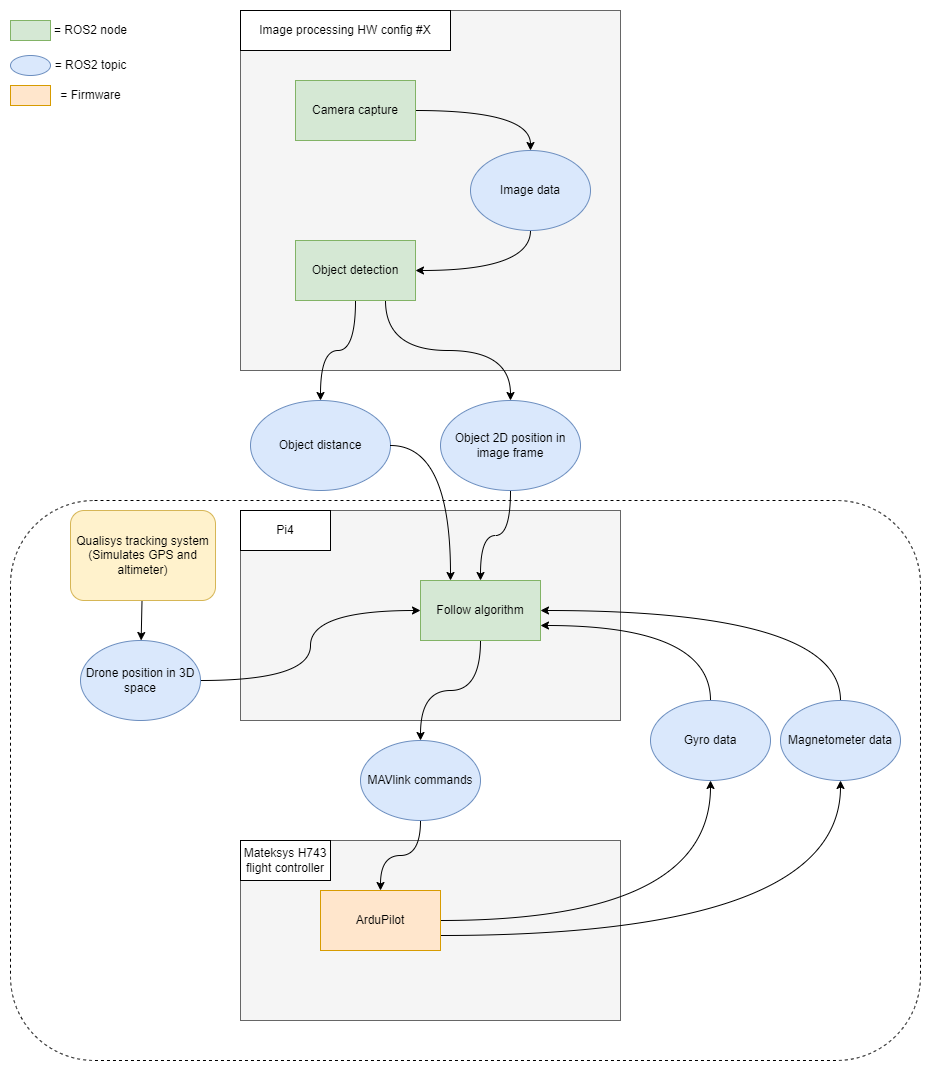

The diagram above was exported from draw.io. Its source (the exported page's mxGraphModel, read from the mxfile embedded in the PNG):
<mxGraphModel dx="2058" dy="1188" grid="1" gridSize="10" guides="1" tooltips="1" connect="1" arrows="1" fold="1" page="1" pageScale="1" pageWidth="850" pageHeight="1100" math="0" shadow="0">
  <root>
    <mxCell id="0" />
    <mxCell id="1" parent="0" />
    <mxCell id="2" value="" style="rounded=1;whiteSpace=wrap;html=1;dashed=1;" vertex="1" parent="1">
      <mxGeometry x="270" y="1570" width="910" height="560" as="geometry" />
    </mxCell>
    <mxCell id="3" value="" style="rounded=0;whiteSpace=wrap;html=1;fillColor=#f5f5f5;fontColor=#333333;strokeColor=#666666;" vertex="1" parent="1">
      <mxGeometry x="500" y="1910" width="380" height="180" as="geometry" />
    </mxCell>
    <mxCell id="4" value="" style="rounded=0;whiteSpace=wrap;html=1;fillColor=#f5f5f5;fontColor=#333333;strokeColor=#666666;" vertex="1" parent="1">
      <mxGeometry x="500" y="1580" width="380" height="210" as="geometry" />
    </mxCell>
    <mxCell id="5" value="" style="rounded=0;whiteSpace=wrap;html=1;fillColor=#f5f5f5;fontColor=#333333;strokeColor=#666666;" vertex="1" parent="1">
      <mxGeometry x="500" y="1080" width="380" height="360" as="geometry" />
    </mxCell>
    <mxCell id="6" style="edgeStyle=orthogonalEdgeStyle;rounded=0;orthogonalLoop=1;jettySize=auto;html=1;curved=1;" edge="1" source="7" target="12" parent="1">
      <mxGeometry relative="1" as="geometry" />
    </mxCell>
    <mxCell id="7" value="Camera capture" style="rounded=0;whiteSpace=wrap;html=1;fillColor=#d5e8d4;strokeColor=#82b366;" vertex="1" parent="1">
      <mxGeometry x="555" y="1150" width="120" height="60" as="geometry" />
    </mxCell>
    <mxCell id="8" style="edgeStyle=orthogonalEdgeStyle;rounded=0;orthogonalLoop=1;jettySize=auto;html=1;curved=1;" edge="1" source="10" target="13" parent="1">
      <mxGeometry relative="1" as="geometry" />
    </mxCell>
    <mxCell id="9" style="edgeStyle=orthogonalEdgeStyle;curved=1;rounded=0;orthogonalLoop=1;jettySize=auto;html=1;exitX=0.75;exitY=1;exitDx=0;exitDy=0;entryX=0.5;entryY=0;entryDx=0;entryDy=0;" edge="1" source="10" target="30" parent="1">
      <mxGeometry relative="1" as="geometry" />
    </mxCell>
    <mxCell id="10" value="Object detection" style="rounded=0;whiteSpace=wrap;html=1;fillColor=#d5e8d4;strokeColor=#82b366;" vertex="1" parent="1">
      <mxGeometry x="555" y="1310" width="120" height="60" as="geometry" />
    </mxCell>
    <mxCell id="11" style="edgeStyle=orthogonalEdgeStyle;curved=1;rounded=0;orthogonalLoop=1;jettySize=auto;html=1;entryX=1;entryY=0.5;entryDx=0;entryDy=0;exitX=0.5;exitY=1;exitDx=0;exitDy=0;" edge="1" source="12" target="10" parent="1">
      <mxGeometry relative="1" as="geometry" />
    </mxCell>
    <mxCell id="12" value="Image data" style="ellipse;whiteSpace=wrap;html=1;fillColor=#dae8fc;strokeColor=#6c8ebf;" vertex="1" parent="1">
      <mxGeometry x="730" y="1220" width="120" height="80" as="geometry" />
    </mxCell>
    <mxCell id="13" value="Object distance" style="ellipse;whiteSpace=wrap;html=1;fillColor=#dae8fc;strokeColor=#6c8ebf;" vertex="1" parent="1">
      <mxGeometry x="510" y="1470" width="140" height="90" as="geometry" />
    </mxCell>
    <mxCell id="14" style="edgeStyle=orthogonalEdgeStyle;curved=1;rounded=0;orthogonalLoop=1;jettySize=auto;html=1;entryX=0.5;entryY=0;entryDx=0;entryDy=0;exitX=0.5;exitY=1;exitDx=0;exitDy=0;" edge="1" source="15" target="17" parent="1">
      <mxGeometry relative="1" as="geometry" />
    </mxCell>
    <mxCell id="15" value="Follow algorithm" style="rounded=0;whiteSpace=wrap;html=1;fillColor=#d5e8d4;strokeColor=#82b366;" vertex="1" parent="1">
      <mxGeometry x="680" y="1650" width="120" height="60" as="geometry" />
    </mxCell>
    <mxCell id="16" style="edgeStyle=orthogonalEdgeStyle;curved=1;rounded=0;orthogonalLoop=1;jettySize=auto;html=1;entryX=0.5;entryY=0;entryDx=0;entryDy=0;" edge="1" source="17" target="20" parent="1">
      <mxGeometry relative="1" as="geometry" />
    </mxCell>
    <mxCell id="17" value="MAVlink commands" style="ellipse;whiteSpace=wrap;html=1;fillColor=#dae8fc;strokeColor=#6c8ebf;" vertex="1" parent="1">
      <mxGeometry x="620" y="1810" width="120" height="80" as="geometry" />
    </mxCell>
    <mxCell id="18" style="edgeStyle=orthogonalEdgeStyle;curved=1;rounded=0;orthogonalLoop=1;jettySize=auto;html=1;entryX=0.5;entryY=1;entryDx=0;entryDy=0;" edge="1" source="20" target="22" parent="1">
      <mxGeometry relative="1" as="geometry" />
    </mxCell>
    <mxCell id="19" style="edgeStyle=orthogonalEdgeStyle;curved=1;rounded=0;orthogonalLoop=1;jettySize=auto;html=1;exitX=1;exitY=0.75;exitDx=0;exitDy=0;entryX=0.5;entryY=1;entryDx=0;entryDy=0;" edge="1" source="20" target="24" parent="1">
      <mxGeometry relative="1" as="geometry" />
    </mxCell>
    <mxCell id="20" value="ArduPilot" style="rounded=0;whiteSpace=wrap;html=1;fillColor=#ffe6cc;strokeColor=#d79b00;" vertex="1" parent="1">
      <mxGeometry x="580" y="1960" width="120" height="60" as="geometry" />
    </mxCell>
    <mxCell id="21" style="edgeStyle=orthogonalEdgeStyle;curved=1;rounded=0;orthogonalLoop=1;jettySize=auto;html=1;exitX=0.5;exitY=0;exitDx=0;exitDy=0;entryX=1;entryY=0.75;entryDx=0;entryDy=0;" edge="1" source="22" target="15" parent="1">
      <mxGeometry relative="1" as="geometry" />
    </mxCell>
    <mxCell id="22" value="Gyro data" style="ellipse;whiteSpace=wrap;html=1;fillColor=#dae8fc;strokeColor=#6c8ebf;" vertex="1" parent="1">
      <mxGeometry x="910" y="1770" width="120" height="80" as="geometry" />
    </mxCell>
    <mxCell id="23" style="edgeStyle=orthogonalEdgeStyle;curved=1;rounded=0;orthogonalLoop=1;jettySize=auto;html=1;exitX=0.5;exitY=0;exitDx=0;exitDy=0;entryX=1;entryY=0.5;entryDx=0;entryDy=0;" edge="1" source="24" target="15" parent="1">
      <mxGeometry relative="1" as="geometry" />
    </mxCell>
    <mxCell id="24" value="Magnetometer data" style="ellipse;whiteSpace=wrap;html=1;fillColor=#dae8fc;strokeColor=#6c8ebf;" vertex="1" parent="1">
      <mxGeometry x="1040" y="1770" width="120" height="80" as="geometry" />
    </mxCell>
    <mxCell id="25" value="Image processing HW config #X" style="rounded=0;whiteSpace=wrap;html=1;" vertex="1" parent="1">
      <mxGeometry x="500" y="1080" width="210" height="40" as="geometry" />
    </mxCell>
    <mxCell id="26" value="Pi4" style="rounded=0;whiteSpace=wrap;html=1;align=center;" vertex="1" parent="1">
      <mxGeometry x="500" y="1580" width="90" height="40" as="geometry" />
    </mxCell>
    <mxCell id="27" style="edgeStyle=orthogonalEdgeStyle;curved=1;rounded=0;orthogonalLoop=1;jettySize=auto;html=1;entryX=0.25;entryY=0;entryDx=0;entryDy=0;" edge="1" source="13" target="15" parent="1">
      <mxGeometry relative="1" as="geometry">
        <mxPoint x="260" y="1160" as="targetPoint" />
      </mxGeometry>
    </mxCell>
    <mxCell id="28" value="Mateksys H743 flight controller" style="rounded=0;whiteSpace=wrap;html=1;align=center;" vertex="1" parent="1">
      <mxGeometry x="500" y="1910" width="90" height="40" as="geometry" />
    </mxCell>
    <mxCell id="29" style="edgeStyle=orthogonalEdgeStyle;curved=1;rounded=0;orthogonalLoop=1;jettySize=auto;html=1;exitX=0.5;exitY=1;exitDx=0;exitDy=0;entryX=0.5;entryY=0;entryDx=0;entryDy=0;" edge="1" source="30" target="15" parent="1">
      <mxGeometry relative="1" as="geometry" />
    </mxCell>
    <mxCell id="30" value="Object 2D position in image frame" style="ellipse;whiteSpace=wrap;html=1;fillColor=#dae8fc;strokeColor=#6c8ebf;" vertex="1" parent="1">
      <mxGeometry x="700" y="1470" width="140" height="90" as="geometry" />
    </mxCell>
    <mxCell id="31" style="edgeStyle=orthogonalEdgeStyle;curved=1;rounded=0;orthogonalLoop=1;jettySize=auto;html=1;exitX=1;exitY=0.5;exitDx=0;exitDy=0;entryX=0;entryY=0.5;entryDx=0;entryDy=0;" edge="1" source="32" target="15" parent="1">
      <mxGeometry relative="1" as="geometry" />
    </mxCell>
    <mxCell id="32" value="Drone position in 3D space" style="ellipse;whiteSpace=wrap;html=1;fillColor=#dae8fc;strokeColor=#6c8ebf;" vertex="1" parent="1">
      <mxGeometry x="340" y="1710" width="120" height="80" as="geometry" />
    </mxCell>
    <mxCell id="33" style="rounded=0;orthogonalLoop=1;jettySize=auto;html=1;" edge="1" source="34" target="32" parent="1">
      <mxGeometry relative="1" as="geometry" />
    </mxCell>
    <mxCell id="34" value="Qualisys tracking system&lt;br&gt;(Simulates GPS and altimeter)" style="rounded=1;whiteSpace=wrap;html=1;fillColor=#fff2cc;strokeColor=#d6b656;" vertex="1" parent="1">
      <mxGeometry x="330" y="1580" width="145" height="90" as="geometry" />
    </mxCell>
    <mxCell id="35" value="" style="rounded=0;whiteSpace=wrap;html=1;strokeColor=#82b366;fillColor=#d5e8d4;" vertex="1" parent="1">
      <mxGeometry x="270" y="1090" width="40" height="20" as="geometry" />
    </mxCell>
    <mxCell id="36" value="= ROS2 node" style="text;html=1;align=center;verticalAlign=middle;resizable=0;points=[];autosize=1;strokeColor=none;fillColor=none;" vertex="1" parent="1">
      <mxGeometry x="300" y="1085" width="100" height="30" as="geometry" />
    </mxCell>
    <mxCell id="37" value="= ROS2 topic" style="text;html=1;align=center;verticalAlign=middle;resizable=0;points=[];autosize=1;strokeColor=none;fillColor=none;" vertex="1" parent="1">
      <mxGeometry x="300" y="1120" width="100" height="30" as="geometry" />
    </mxCell>
    <mxCell id="38" value="" style="ellipse;whiteSpace=wrap;html=1;fillColor=#dae8fc;strokeColor=#6c8ebf;" vertex="1" parent="1">
      <mxGeometry x="270" y="1125" width="40" height="20" as="geometry" />
    </mxCell>
    <mxCell id="39" value="" style="rounded=0;whiteSpace=wrap;html=1;strokeColor=#d79b00;fillColor=#ffe6cc;" vertex="1" parent="1">
      <mxGeometry x="270" y="1155" width="40" height="20" as="geometry" />
    </mxCell>
    <mxCell id="40" value="= Firmware" style="text;html=1;align=center;verticalAlign=middle;resizable=0;points=[];autosize=1;strokeColor=none;fillColor=none;" vertex="1" parent="1">
      <mxGeometry x="310" y="1150" width="80" height="30" as="geometry" />
    </mxCell>
  </root>
</mxGraphModel>